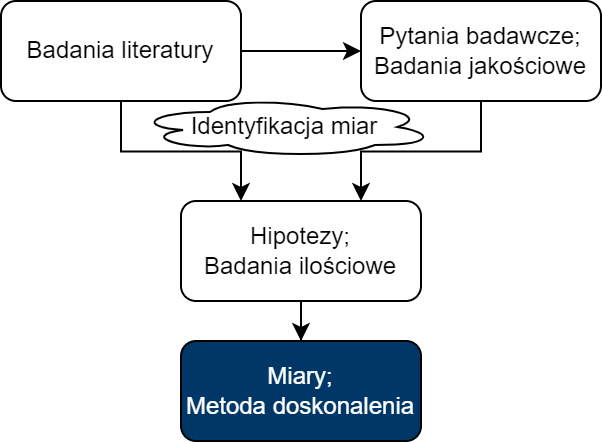

The diagram above was exported from draw.io. Its source (the exported page's mxGraphModel, read from the mxfile embedded in the PNG):
<mxGraphModel dx="797" dy="498" grid="1" gridSize="10" guides="1" tooltips="1" connect="1" arrows="1" fold="1" page="1" pageScale="1" pageWidth="827" pageHeight="1169" math="0" shadow="0">
  <root>
    <mxCell id="0" />
    <mxCell id="1" parent="0" />
    <mxCell id="bNWB7Fb8V5fuGfrlmmJ6-3" value="" style="edgeStyle=orthogonalEdgeStyle;rounded=0;orthogonalLoop=1;jettySize=auto;html=1;" parent="1" source="bNWB7Fb8V5fuGfrlmmJ6-1" target="bNWB7Fb8V5fuGfrlmmJ6-2" edge="1">
      <mxGeometry relative="1" as="geometry" />
    </mxCell>
    <mxCell id="bNWB7Fb8V5fuGfrlmmJ6-11" style="edgeStyle=elbowEdgeStyle;rounded=0;orthogonalLoop=1;jettySize=auto;html=1;exitX=0.5;exitY=1;exitDx=0;exitDy=0;elbow=vertical;entryX=0.25;entryY=0;entryDx=0;entryDy=0;" parent="1" source="bNWB7Fb8V5fuGfrlmmJ6-1" target="bNWB7Fb8V5fuGfrlmmJ6-4" edge="1">
      <mxGeometry relative="1" as="geometry">
        <mxPoint x="190" y="130.0000000000001" as="targetPoint" />
      </mxGeometry>
    </mxCell>
    <mxCell id="bNWB7Fb8V5fuGfrlmmJ6-1" value="Badania literatury" style="rounded=1;whiteSpace=wrap;html=1;" parent="1" vertex="1">
      <mxGeometry x="40" y="40" width="120" height="50" as="geometry" />
    </mxCell>
    <mxCell id="bNWB7Fb8V5fuGfrlmmJ6-10" style="rounded=0;orthogonalLoop=1;jettySize=auto;html=1;exitX=0.5;exitY=1;exitDx=0;exitDy=0;entryX=0.75;entryY=0;entryDx=0;entryDy=0;edgeStyle=elbowEdgeStyle;elbow=vertical;" parent="1" source="bNWB7Fb8V5fuGfrlmmJ6-2" target="bNWB7Fb8V5fuGfrlmmJ6-4" edge="1">
      <mxGeometry relative="1" as="geometry" />
    </mxCell>
    <mxCell id="bNWB7Fb8V5fuGfrlmmJ6-2" value="&lt;div&gt;Pytania badawcze;&lt;/div&gt;&lt;div&gt;Badania jakościowe&lt;/div&gt;" style="rounded=1;whiteSpace=wrap;html=1;" parent="1" vertex="1">
      <mxGeometry x="220" y="40" width="120" height="50" as="geometry" />
    </mxCell>
    <mxCell id="bNWB7Fb8V5fuGfrlmmJ6-8" value="" style="edgeStyle=orthogonalEdgeStyle;rounded=0;orthogonalLoop=1;jettySize=auto;html=1;" parent="1" source="bNWB7Fb8V5fuGfrlmmJ6-4" target="bNWB7Fb8V5fuGfrlmmJ6-7" edge="1">
      <mxGeometry relative="1" as="geometry" />
    </mxCell>
    <mxCell id="bNWB7Fb8V5fuGfrlmmJ6-4" value="Hipotezy;&lt;br&gt;Badania ilościowe" style="rounded=1;whiteSpace=wrap;html=1;" parent="1" vertex="1">
      <mxGeometry x="130" y="140" width="120" height="50" as="geometry" />
    </mxCell>
    <mxCell id="bNWB7Fb8V5fuGfrlmmJ6-7" value="&lt;font color=&quot;#ffffff&quot;&gt;Miary;&lt;br&gt;Metoda doskonalenia&lt;/font&gt;" style="rounded=1;whiteSpace=wrap;html=1;fillColor=#003767;" parent="1" vertex="1">
      <mxGeometry x="130" y="210" width="120" height="50" as="geometry" />
    </mxCell>
    <mxCell id="bNWB7Fb8V5fuGfrlmmJ6-14" style="edgeStyle=orthogonalEdgeStyle;rounded=0;orthogonalLoop=1;jettySize=auto;html=1;exitX=0.5;exitY=1;exitDx=0;exitDy=0;" parent="1" edge="1">
      <mxGeometry relative="1" as="geometry">
        <mxPoint x="190" y="120.00000000000011" as="sourcePoint" />
        <mxPoint x="190" y="120.00000000000011" as="targetPoint" />
      </mxGeometry>
    </mxCell>
    <mxCell id="bNWB7Fb8V5fuGfrlmmJ6-15" value="Identyfikacja miar" style="ellipse;shape=cloud;whiteSpace=wrap;html=1;" parent="1" vertex="1">
      <mxGeometry x="107" y="88" width="150" height="30" as="geometry" />
    </mxCell>
  </root>
</mxGraphModel>